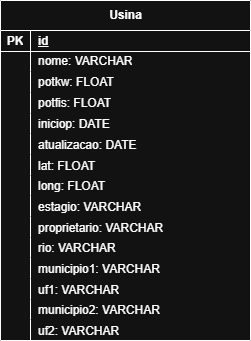

The diagram above was exported from draw.io. Its source (the exported page's mxGraphModel, read from the mxfile embedded in the PNG):
<mxGraphModel dx="1426" dy="785" grid="1" gridSize="10" guides="1" tooltips="1" connect="1" arrows="1" fold="1" page="1" pageScale="1" pageWidth="850" pageHeight="1100" math="0" shadow="0" extFonts="Permanent Marker^https://fonts.googleapis.com/css?family=Permanent+Marker">
  <root>
    <mxCell id="0" />
    <mxCell id="1" parent="0" />
    <mxCell id="RupvGK5v4uPrAVxCfLzv-50" value="Usina" style="shape=table;startSize=30;container=1;collapsible=1;childLayout=tableLayout;fixedRows=0;rowLines=0;fontStyle=1;align=center;resizeLast=1;html=1;arcSize=15;" parent="1" vertex="1">
      <mxGeometry x="280" y="120" width="250" height="340" as="geometry" />
    </mxCell>
    <mxCell id="RupvGK5v4uPrAVxCfLzv-51" value="" style="shape=tableRow;horizontal=0;startSize=0;swimlaneHead=0;swimlaneBody=0;fillColor=none;collapsible=0;dropTarget=0;points=[[0,0.5],[1,0.5]];portConstraint=eastwest;top=0;left=0;right=0;bottom=1;" parent="RupvGK5v4uPrAVxCfLzv-50" vertex="1">
      <mxGeometry y="30" width="250" height="21" as="geometry" />
    </mxCell>
    <mxCell id="RupvGK5v4uPrAVxCfLzv-52" value="PK" style="shape=partialRectangle;connectable=0;fillColor=none;top=0;left=0;bottom=0;right=0;fontStyle=1;overflow=hidden;whiteSpace=wrap;html=1;" parent="RupvGK5v4uPrAVxCfLzv-51" vertex="1">
      <mxGeometry width="30" height="21" as="geometry">
        <mxRectangle width="30" height="21" as="alternateBounds" />
      </mxGeometry>
    </mxCell>
    <mxCell id="RupvGK5v4uPrAVxCfLzv-53" value="id" style="shape=partialRectangle;connectable=0;fillColor=none;top=0;left=0;bottom=0;right=0;align=left;spacingLeft=6;fontStyle=5;overflow=hidden;whiteSpace=wrap;html=1;" parent="RupvGK5v4uPrAVxCfLzv-51" vertex="1">
      <mxGeometry x="30" width="220" height="21" as="geometry">
        <mxRectangle width="220" height="21" as="alternateBounds" />
      </mxGeometry>
    </mxCell>
    <mxCell id="RupvGK5v4uPrAVxCfLzv-54" value="" style="shape=tableRow;horizontal=0;startSize=0;swimlaneHead=0;swimlaneBody=0;fillColor=none;collapsible=0;dropTarget=0;points=[[0,0.5],[1,0.5]];portConstraint=eastwest;top=0;left=0;right=0;bottom=0;" parent="RupvGK5v4uPrAVxCfLzv-50" vertex="1">
      <mxGeometry y="51" width="250" height="20" as="geometry" />
    </mxCell>
    <mxCell id="RupvGK5v4uPrAVxCfLzv-55" value="" style="shape=partialRectangle;connectable=0;fillColor=none;top=0;left=0;bottom=0;right=0;editable=1;overflow=hidden;whiteSpace=wrap;html=1;" parent="RupvGK5v4uPrAVxCfLzv-54" vertex="1">
      <mxGeometry width="30" height="20" as="geometry">
        <mxRectangle width="30" height="20" as="alternateBounds" />
      </mxGeometry>
    </mxCell>
    <mxCell id="RupvGK5v4uPrAVxCfLzv-56" value="nome: VARCHAR" style="shape=partialRectangle;connectable=0;fillColor=none;top=0;left=0;bottom=0;right=0;align=left;spacingLeft=6;overflow=hidden;whiteSpace=wrap;html=1;" parent="RupvGK5v4uPrAVxCfLzv-54" vertex="1">
      <mxGeometry x="30" width="220" height="20" as="geometry">
        <mxRectangle width="220" height="20" as="alternateBounds" />
      </mxGeometry>
    </mxCell>
    <mxCell id="RupvGK5v4uPrAVxCfLzv-57" value="" style="shape=tableRow;horizontal=0;startSize=0;swimlaneHead=0;swimlaneBody=0;fillColor=none;collapsible=0;dropTarget=0;points=[[0,0.5],[1,0.5]];portConstraint=eastwest;top=0;left=0;right=0;bottom=0;" parent="RupvGK5v4uPrAVxCfLzv-50" vertex="1">
      <mxGeometry y="71" width="250" height="21" as="geometry" />
    </mxCell>
    <mxCell id="RupvGK5v4uPrAVxCfLzv-58" value="" style="shape=partialRectangle;connectable=0;fillColor=none;top=0;left=0;bottom=0;right=0;editable=1;overflow=hidden;whiteSpace=wrap;html=1;" parent="RupvGK5v4uPrAVxCfLzv-57" vertex="1">
      <mxGeometry width="30" height="21" as="geometry">
        <mxRectangle width="30" height="21" as="alternateBounds" />
      </mxGeometry>
    </mxCell>
    <mxCell id="RupvGK5v4uPrAVxCfLzv-59" value="potkw: FLOAT" style="shape=partialRectangle;connectable=0;fillColor=none;top=0;left=0;bottom=0;right=0;align=left;spacingLeft=6;overflow=hidden;whiteSpace=wrap;html=1;" parent="RupvGK5v4uPrAVxCfLzv-57" vertex="1">
      <mxGeometry x="30" width="220" height="21" as="geometry">
        <mxRectangle width="220" height="21" as="alternateBounds" />
      </mxGeometry>
    </mxCell>
    <mxCell id="RupvGK5v4uPrAVxCfLzv-60" value="" style="shape=tableRow;horizontal=0;startSize=0;swimlaneHead=0;swimlaneBody=0;fillColor=none;collapsible=0;dropTarget=0;points=[[0,0.5],[1,0.5]];portConstraint=eastwest;top=0;left=0;right=0;bottom=0;" parent="RupvGK5v4uPrAVxCfLzv-50" vertex="1">
      <mxGeometry y="92" width="250" height="21" as="geometry" />
    </mxCell>
    <mxCell id="RupvGK5v4uPrAVxCfLzv-61" value="" style="shape=partialRectangle;connectable=0;fillColor=none;top=0;left=0;bottom=0;right=0;editable=1;overflow=hidden;whiteSpace=wrap;html=1;" parent="RupvGK5v4uPrAVxCfLzv-60" vertex="1">
      <mxGeometry width="30" height="21" as="geometry">
        <mxRectangle width="30" height="21" as="alternateBounds" />
      </mxGeometry>
    </mxCell>
    <mxCell id="RupvGK5v4uPrAVxCfLzv-62" value="potfis: FLOAT" style="shape=partialRectangle;connectable=0;fillColor=none;top=0;left=0;bottom=0;right=0;align=left;spacingLeft=6;overflow=hidden;whiteSpace=wrap;html=1;" parent="RupvGK5v4uPrAVxCfLzv-60" vertex="1">
      <mxGeometry x="30" width="220" height="21" as="geometry">
        <mxRectangle width="220" height="21" as="alternateBounds" />
      </mxGeometry>
    </mxCell>
    <mxCell id="RupvGK5v4uPrAVxCfLzv-63" value="" style="shape=tableRow;horizontal=0;startSize=0;swimlaneHead=0;swimlaneBody=0;fillColor=none;collapsible=0;dropTarget=0;points=[[0,0.5],[1,0.5]];portConstraint=eastwest;top=0;left=0;right=0;bottom=0;" parent="RupvGK5v4uPrAVxCfLzv-50" vertex="1">
      <mxGeometry y="113" width="250" height="20" as="geometry" />
    </mxCell>
    <mxCell id="RupvGK5v4uPrAVxCfLzv-64" value="" style="shape=partialRectangle;connectable=0;fillColor=none;top=0;left=0;bottom=0;right=0;editable=1;overflow=hidden;" parent="RupvGK5v4uPrAVxCfLzv-63" vertex="1">
      <mxGeometry width="30" height="20" as="geometry">
        <mxRectangle width="30" height="20" as="alternateBounds" />
      </mxGeometry>
    </mxCell>
    <mxCell id="RupvGK5v4uPrAVxCfLzv-65" value="iniciop: DATE" style="shape=partialRectangle;connectable=0;fillColor=none;top=0;left=0;bottom=0;right=0;align=left;spacingLeft=6;overflow=hidden;" parent="RupvGK5v4uPrAVxCfLzv-63" vertex="1">
      <mxGeometry x="30" width="220" height="20" as="geometry">
        <mxRectangle width="220" height="20" as="alternateBounds" />
      </mxGeometry>
    </mxCell>
    <mxCell id="RupvGK5v4uPrAVxCfLzv-66" value="" style="shape=tableRow;horizontal=0;startSize=0;swimlaneHead=0;swimlaneBody=0;fillColor=none;collapsible=0;dropTarget=0;points=[[0,0.5],[1,0.5]];portConstraint=eastwest;top=0;left=0;right=0;bottom=0;" parent="RupvGK5v4uPrAVxCfLzv-50" vertex="1">
      <mxGeometry y="133" width="250" height="21" as="geometry" />
    </mxCell>
    <mxCell id="RupvGK5v4uPrAVxCfLzv-67" value="" style="shape=partialRectangle;connectable=0;fillColor=none;top=0;left=0;bottom=0;right=0;editable=1;overflow=hidden;" parent="RupvGK5v4uPrAVxCfLzv-66" vertex="1">
      <mxGeometry width="30" height="21" as="geometry">
        <mxRectangle width="30" height="21" as="alternateBounds" />
      </mxGeometry>
    </mxCell>
    <mxCell id="RupvGK5v4uPrAVxCfLzv-68" value="atualizacao: DATE" style="shape=partialRectangle;connectable=0;fillColor=none;top=0;left=0;bottom=0;right=0;align=left;spacingLeft=6;overflow=hidden;" parent="RupvGK5v4uPrAVxCfLzv-66" vertex="1">
      <mxGeometry x="30" width="220" height="21" as="geometry">
        <mxRectangle width="220" height="21" as="alternateBounds" />
      </mxGeometry>
    </mxCell>
    <mxCell id="NQqP9KVpRfGaOV33DViI-9" value="" style="shape=tableRow;horizontal=0;startSize=0;swimlaneHead=0;swimlaneBody=0;fillColor=none;collapsible=0;dropTarget=0;points=[[0,0.5],[1,0.5]];portConstraint=eastwest;top=0;left=0;right=0;bottom=0;" parent="RupvGK5v4uPrAVxCfLzv-50" vertex="1">
      <mxGeometry y="154" width="250" height="21" as="geometry" />
    </mxCell>
    <mxCell id="NQqP9KVpRfGaOV33DViI-10" value="" style="shape=partialRectangle;connectable=0;fillColor=none;top=0;left=0;bottom=0;right=0;editable=1;overflow=hidden;" parent="NQqP9KVpRfGaOV33DViI-9" vertex="1">
      <mxGeometry width="30" height="21" as="geometry">
        <mxRectangle width="30" height="21" as="alternateBounds" />
      </mxGeometry>
    </mxCell>
    <mxCell id="NQqP9KVpRfGaOV33DViI-11" value="lat: FLOAT" style="shape=partialRectangle;connectable=0;fillColor=none;top=0;left=0;bottom=0;right=0;align=left;spacingLeft=6;overflow=hidden;" parent="NQqP9KVpRfGaOV33DViI-9" vertex="1">
      <mxGeometry x="30" width="220" height="21" as="geometry">
        <mxRectangle width="220" height="21" as="alternateBounds" />
      </mxGeometry>
    </mxCell>
    <mxCell id="NQqP9KVpRfGaOV33DViI-12" value="" style="shape=tableRow;horizontal=0;startSize=0;swimlaneHead=0;swimlaneBody=0;fillColor=none;collapsible=0;dropTarget=0;points=[[0,0.5],[1,0.5]];portConstraint=eastwest;top=0;left=0;right=0;bottom=0;" parent="RupvGK5v4uPrAVxCfLzv-50" vertex="1">
      <mxGeometry y="175" width="250" height="20" as="geometry" />
    </mxCell>
    <mxCell id="NQqP9KVpRfGaOV33DViI-13" value="" style="shape=partialRectangle;connectable=0;fillColor=none;top=0;left=0;bottom=0;right=0;editable=1;overflow=hidden;" parent="NQqP9KVpRfGaOV33DViI-12" vertex="1">
      <mxGeometry width="30" height="20" as="geometry">
        <mxRectangle width="30" height="20" as="alternateBounds" />
      </mxGeometry>
    </mxCell>
    <mxCell id="NQqP9KVpRfGaOV33DViI-14" value="long: FLOAT" style="shape=partialRectangle;connectable=0;fillColor=none;top=0;left=0;bottom=0;right=0;align=left;spacingLeft=6;overflow=hidden;" parent="NQqP9KVpRfGaOV33DViI-12" vertex="1">
      <mxGeometry x="30" width="220" height="20" as="geometry">
        <mxRectangle width="220" height="20" as="alternateBounds" />
      </mxGeometry>
    </mxCell>
    <mxCell id="RupvGK5v4uPrAVxCfLzv-72" value="" style="shape=tableRow;horizontal=0;startSize=0;swimlaneHead=0;swimlaneBody=0;fillColor=none;collapsible=0;dropTarget=0;points=[[0,0.5],[1,0.5]];portConstraint=eastwest;top=0;left=0;right=0;bottom=0;" parent="RupvGK5v4uPrAVxCfLzv-50" vertex="1">
      <mxGeometry y="195" width="250" height="21" as="geometry" />
    </mxCell>
    <mxCell id="RupvGK5v4uPrAVxCfLzv-73" value="" style="shape=partialRectangle;connectable=0;fillColor=none;top=0;left=0;bottom=0;right=0;editable=1;overflow=hidden;" parent="RupvGK5v4uPrAVxCfLzv-72" vertex="1">
      <mxGeometry width="30" height="21" as="geometry">
        <mxRectangle width="30" height="21" as="alternateBounds" />
      </mxGeometry>
    </mxCell>
    <mxCell id="RupvGK5v4uPrAVxCfLzv-74" value="estagio: VARCHAR" style="shape=partialRectangle;connectable=0;fillColor=none;top=0;left=0;bottom=0;right=0;align=left;spacingLeft=6;overflow=hidden;" parent="RupvGK5v4uPrAVxCfLzv-72" vertex="1">
      <mxGeometry x="30" width="220" height="21" as="geometry">
        <mxRectangle width="220" height="21" as="alternateBounds" />
      </mxGeometry>
    </mxCell>
    <mxCell id="RupvGK5v4uPrAVxCfLzv-75" value="" style="shape=tableRow;horizontal=0;startSize=0;swimlaneHead=0;swimlaneBody=0;fillColor=none;collapsible=0;dropTarget=0;points=[[0,0.5],[1,0.5]];portConstraint=eastwest;top=0;left=0;right=0;bottom=0;" parent="RupvGK5v4uPrAVxCfLzv-50" vertex="1">
      <mxGeometry y="216" width="250" height="21" as="geometry" />
    </mxCell>
    <mxCell id="RupvGK5v4uPrAVxCfLzv-76" value="" style="shape=partialRectangle;connectable=0;fillColor=none;top=0;left=0;bottom=0;right=0;editable=1;overflow=hidden;" parent="RupvGK5v4uPrAVxCfLzv-75" vertex="1">
      <mxGeometry width="30" height="21" as="geometry">
        <mxRectangle width="30" height="21" as="alternateBounds" />
      </mxGeometry>
    </mxCell>
    <mxCell id="RupvGK5v4uPrAVxCfLzv-77" value="proprietario: VARCHAR" style="shape=partialRectangle;connectable=0;fillColor=none;top=0;left=0;bottom=0;right=0;align=left;spacingLeft=6;overflow=hidden;" parent="RupvGK5v4uPrAVxCfLzv-75" vertex="1">
      <mxGeometry x="30" width="220" height="21" as="geometry">
        <mxRectangle width="220" height="21" as="alternateBounds" />
      </mxGeometry>
    </mxCell>
    <mxCell id="RupvGK5v4uPrAVxCfLzv-69" value="" style="shape=tableRow;horizontal=0;startSize=0;swimlaneHead=0;swimlaneBody=0;fillColor=none;collapsible=0;dropTarget=0;points=[[0,0.5],[1,0.5]];portConstraint=eastwest;top=0;left=0;right=0;bottom=0;" parent="RupvGK5v4uPrAVxCfLzv-50" vertex="1">
      <mxGeometry y="237" width="250" height="20" as="geometry" />
    </mxCell>
    <mxCell id="RupvGK5v4uPrAVxCfLzv-70" value="" style="shape=partialRectangle;connectable=0;fillColor=none;top=0;left=0;bottom=0;right=0;editable=1;overflow=hidden;" parent="RupvGK5v4uPrAVxCfLzv-69" vertex="1">
      <mxGeometry width="30" height="20" as="geometry">
        <mxRectangle width="30" height="20" as="alternateBounds" />
      </mxGeometry>
    </mxCell>
    <mxCell id="RupvGK5v4uPrAVxCfLzv-71" value="rio: VARCHAR" style="shape=partialRectangle;connectable=0;fillColor=none;top=0;left=0;bottom=0;right=0;align=left;spacingLeft=6;overflow=hidden;" parent="RupvGK5v4uPrAVxCfLzv-69" vertex="1">
      <mxGeometry x="30" width="220" height="20" as="geometry">
        <mxRectangle width="220" height="20" as="alternateBounds" />
      </mxGeometry>
    </mxCell>
    <mxCell id="RupvGK5v4uPrAVxCfLzv-81" value="" style="shape=tableRow;horizontal=0;startSize=0;swimlaneHead=0;swimlaneBody=0;fillColor=none;collapsible=0;dropTarget=0;points=[[0,0.5],[1,0.5]];portConstraint=eastwest;top=0;left=0;right=0;bottom=0;" parent="RupvGK5v4uPrAVxCfLzv-50" vertex="1">
      <mxGeometry y="257" width="250" height="21" as="geometry" />
    </mxCell>
    <mxCell id="RupvGK5v4uPrAVxCfLzv-82" value="" style="shape=partialRectangle;connectable=0;fillColor=none;top=0;left=0;bottom=0;right=0;editable=1;overflow=hidden;" parent="RupvGK5v4uPrAVxCfLzv-81" vertex="1">
      <mxGeometry width="30" height="21" as="geometry">
        <mxRectangle width="30" height="21" as="alternateBounds" />
      </mxGeometry>
    </mxCell>
    <mxCell id="RupvGK5v4uPrAVxCfLzv-83" value="municipio1: VARCHAR" style="shape=partialRectangle;connectable=0;fillColor=none;top=0;left=0;bottom=0;right=0;align=left;spacingLeft=6;overflow=hidden;" parent="RupvGK5v4uPrAVxCfLzv-81" vertex="1">
      <mxGeometry x="30" width="220" height="21" as="geometry">
        <mxRectangle width="220" height="21" as="alternateBounds" />
      </mxGeometry>
    </mxCell>
    <mxCell id="RupvGK5v4uPrAVxCfLzv-78" value="" style="shape=tableRow;horizontal=0;startSize=0;swimlaneHead=0;swimlaneBody=0;fillColor=none;collapsible=0;dropTarget=0;points=[[0,0.5],[1,0.5]];portConstraint=eastwest;top=0;left=0;right=0;bottom=0;" parent="RupvGK5v4uPrAVxCfLzv-50" vertex="1">
      <mxGeometry y="278" width="250" height="21" as="geometry" />
    </mxCell>
    <mxCell id="RupvGK5v4uPrAVxCfLzv-79" value="" style="shape=partialRectangle;connectable=0;fillColor=none;top=0;left=0;bottom=0;right=0;editable=1;overflow=hidden;" parent="RupvGK5v4uPrAVxCfLzv-78" vertex="1">
      <mxGeometry width="30" height="21" as="geometry">
        <mxRectangle width="30" height="21" as="alternateBounds" />
      </mxGeometry>
    </mxCell>
    <mxCell id="RupvGK5v4uPrAVxCfLzv-80" value="uf1: VARCHAR" style="shape=partialRectangle;connectable=0;fillColor=none;top=0;left=0;bottom=0;right=0;align=left;spacingLeft=6;overflow=hidden;" parent="RupvGK5v4uPrAVxCfLzv-78" vertex="1">
      <mxGeometry x="30" width="220" height="21" as="geometry">
        <mxRectangle width="220" height="21" as="alternateBounds" />
      </mxGeometry>
    </mxCell>
    <mxCell id="RupvGK5v4uPrAVxCfLzv-87" value="" style="shape=tableRow;horizontal=0;startSize=0;swimlaneHead=0;swimlaneBody=0;fillColor=none;collapsible=0;dropTarget=0;points=[[0,0.5],[1,0.5]];portConstraint=eastwest;top=0;left=0;right=0;bottom=0;" parent="RupvGK5v4uPrAVxCfLzv-50" vertex="1">
      <mxGeometry y="299" width="250" height="20" as="geometry" />
    </mxCell>
    <mxCell id="RupvGK5v4uPrAVxCfLzv-88" value="" style="shape=partialRectangle;connectable=0;fillColor=none;top=0;left=0;bottom=0;right=0;editable=1;overflow=hidden;" parent="RupvGK5v4uPrAVxCfLzv-87" vertex="1">
      <mxGeometry width="30" height="20" as="geometry">
        <mxRectangle width="30" height="20" as="alternateBounds" />
      </mxGeometry>
    </mxCell>
    <mxCell id="RupvGK5v4uPrAVxCfLzv-89" value="municipio2: VARCHAR" style="shape=partialRectangle;connectable=0;fillColor=none;top=0;left=0;bottom=0;right=0;align=left;spacingLeft=6;overflow=hidden;" parent="RupvGK5v4uPrAVxCfLzv-87" vertex="1">
      <mxGeometry x="30" width="220" height="20" as="geometry">
        <mxRectangle width="220" height="20" as="alternateBounds" />
      </mxGeometry>
    </mxCell>
    <mxCell id="RupvGK5v4uPrAVxCfLzv-90" value="" style="shape=tableRow;horizontal=0;startSize=0;swimlaneHead=0;swimlaneBody=0;fillColor=none;collapsible=0;dropTarget=0;points=[[0,0.5],[1,0.5]];portConstraint=eastwest;top=0;left=0;right=0;bottom=0;" parent="RupvGK5v4uPrAVxCfLzv-50" vertex="1">
      <mxGeometry y="319" width="250" height="21" as="geometry" />
    </mxCell>
    <mxCell id="RupvGK5v4uPrAVxCfLzv-91" value="" style="shape=partialRectangle;connectable=0;fillColor=none;top=0;left=0;bottom=0;right=0;editable=1;overflow=hidden;" parent="RupvGK5v4uPrAVxCfLzv-90" vertex="1">
      <mxGeometry width="30" height="21" as="geometry">
        <mxRectangle width="30" height="21" as="alternateBounds" />
      </mxGeometry>
    </mxCell>
    <mxCell id="RupvGK5v4uPrAVxCfLzv-92" value="uf2: VARCHAR" style="shape=partialRectangle;connectable=0;fillColor=none;top=0;left=0;bottom=0;right=0;align=left;spacingLeft=6;overflow=hidden;" parent="RupvGK5v4uPrAVxCfLzv-90" vertex="1">
      <mxGeometry x="30" width="220" height="21" as="geometry">
        <mxRectangle width="220" height="21" as="alternateBounds" />
      </mxGeometry>
    </mxCell>
  </root>
</mxGraphModel>